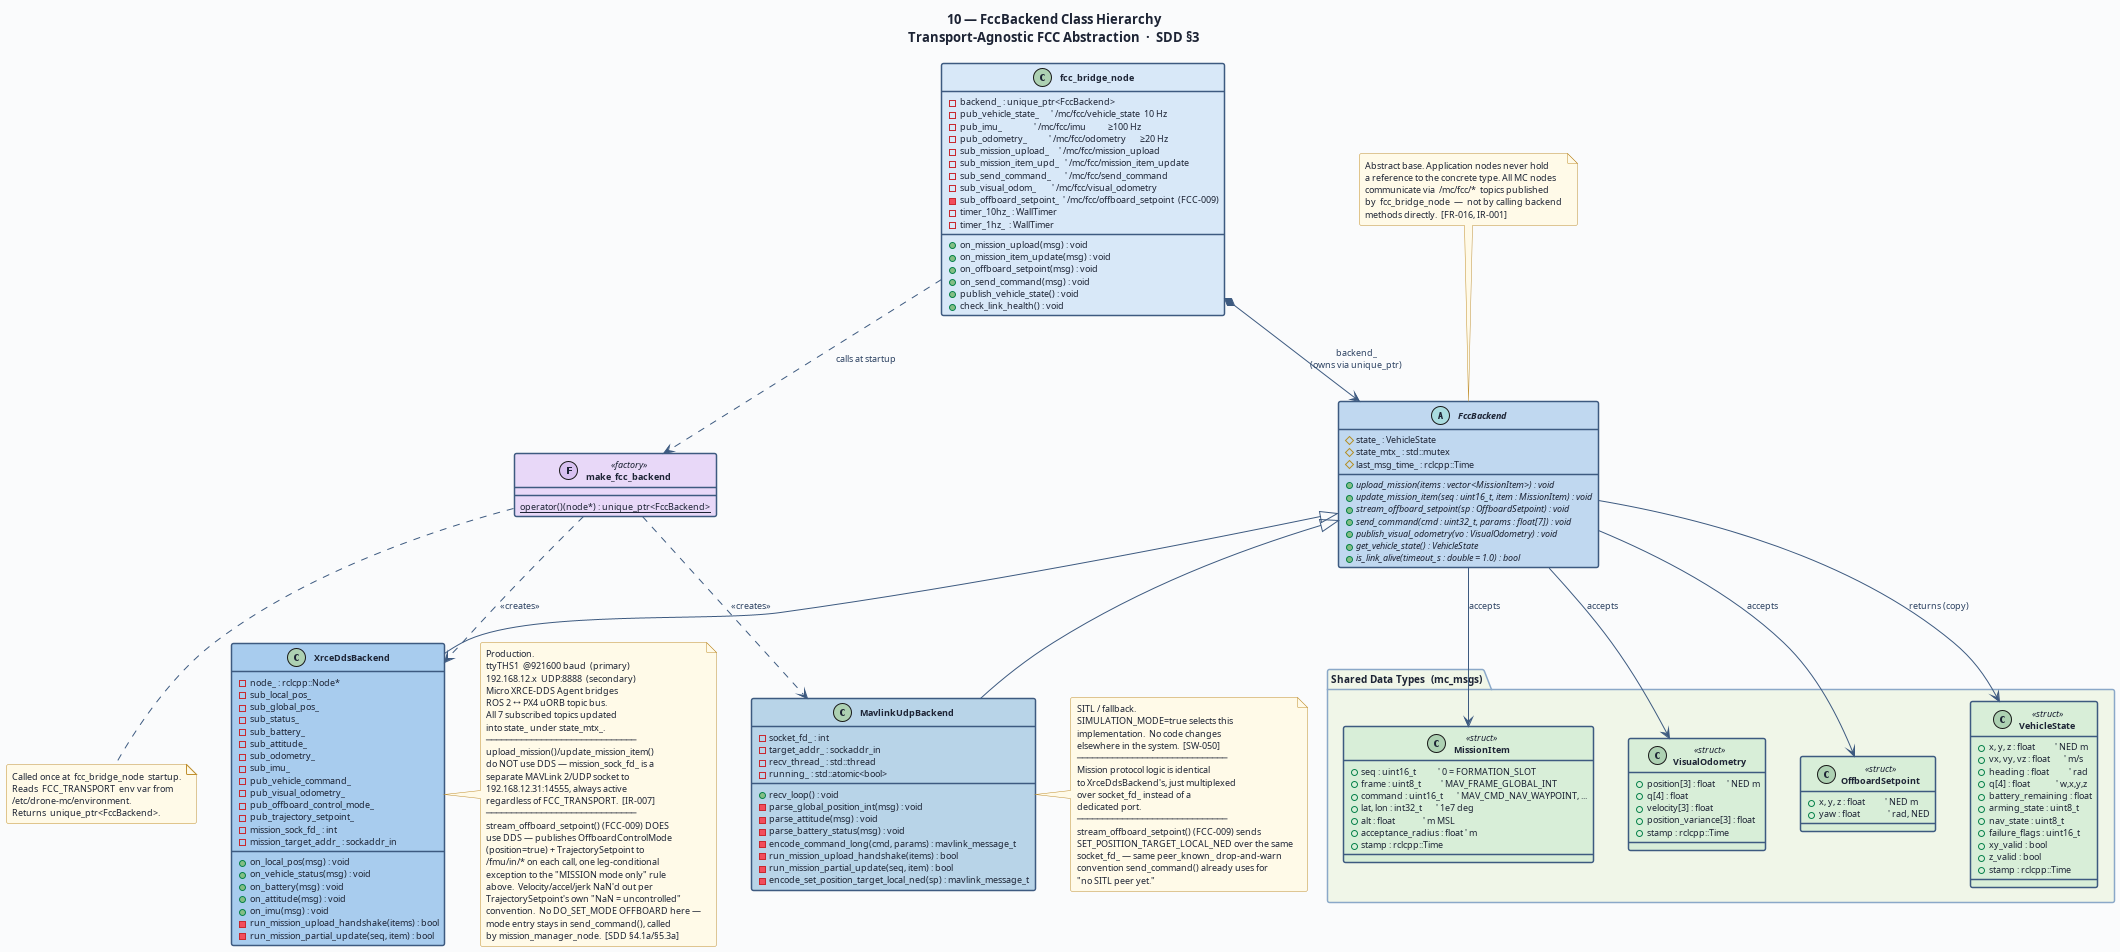

The diagram above was rendered by PlantUML. Its source (embedded in the PNG):
@startuml 10-sdd-fccbackend-class
' ─────────────────────────────────────────────────────────────
' Diagram 10: FccBackend Class Hierarchy
' SDD §3 — Transport-Agnostic FCC Abstraction
' MC-SDD-001
' ─────────────────────────────────────────────────────────────

title "10 — FccBackend Class Hierarchy\nTransport-Agnostic FCC Abstraction  ·  SDD §3"

skinparam BackgroundColor #FAFBFC
skinparam DefaultFontColor #1C2334
skinparam DefaultFontSize 10
skinparam TitleFontSize 13
skinparam TitleFontStyle bold
skinparam shadowing false
skinparam RoundCorner 4
skinparam ClassBorderThickness 1.5
skinparam ClassFontSize 10
skinparam ClassFontStyle bold
skinparam ClassAttributeFontSize 9
skinparam ClassBackgroundColor #F4F8FF
skinparam ClassBorderColor #3D5A80
skinparam ClassStereotypeFontSize 9
skinparam NoteBorderColor #C09030
skinparam NoteBackgroundColor #FFFAE8
skinparam NoteFontSize 9
skinparam ArrowColor #3D5A80
skinparam ArrowFontSize 9
skinparam ArrowFontColor #2A4060
skinparam PackageBorderColor #8AA8C8
skinparam PackageBackgroundColor #F0F4FA
skinparam PackageFontSize 10
skinparam PackageFontStyle bold

' ═══════════════════════════════════════════════════
' DATA TRANSFER OBJECTS
' ═══════════════════════════════════════════════════

package "Shared Data Types  (mc_msgs)" as TYPES #F0F6E8 {

  class VehicleState << struct >> #D8EED8 {
    + x, y, z : float          ' NED m
    + vx, vy, vz : float       ' m/s
    + heading : float          ' rad
    + q[4] : float             ' w,x,y,z
    + battery_remaining : float
    + arming_state : uint8_t
    + nav_state : uint8_t
    + failure_flags : uint16_t
    + xy_valid : bool
    + z_valid : bool
    + stamp : rclcpp::Time
  }

  class MissionItem << struct >> #D8EED8 {
    + seq : uint16_t           ' 0 = FORMATION_SLOT
    + frame : uint8_t          ' MAV_FRAME_GLOBAL_INT
    + command : uint16_t       ' MAV_CMD_NAV_WAYPOINT, ...
    + lat, lon : int32_t       ' 1e7 deg
    + alt : float              ' m MSL
    + acceptance_radius : float ' m
    + stamp : rclcpp::Time
  }

  class VisualOdometry << struct >> #D8EED8 {
    + position[3] : float      ' NED m
    + q[4] : float
    + velocity[3] : float
    + position_variance[3] : float
    + stamp : rclcpp::Time
  }

  class OffboardSetpoint << struct >> #D8EED8 {
    + x, y, z : float          ' NED m
    + yaw : float              ' rad, NED
  }
}

' ═══════════════════════════════════════════════════
' ABSTRACT BASE
' ═══════════════════════════════════════════════════

abstract class FccBackend #C0D8F0 {
  {abstract} + upload_mission(items : vector<MissionItem>) : void
  {abstract} + update_mission_item(seq : uint16_t, item : MissionItem) : void
  {abstract} + stream_offboard_setpoint(sp : OffboardSetpoint) : void
  {abstract} + send_command(cmd : uint32_t, params : float[7]) : void
  {abstract} + publish_visual_odometry(vo : VisualOdometry) : void
  {abstract} + get_vehicle_state() : VehicleState
  {abstract} + is_link_alive(timeout_s : double = 1.0) : bool
  # state_ : VehicleState
  # state_mtx_ : std::mutex
  # last_msg_time_ : rclcpp::Time
}

' ═══════════════════════════════════════════════════
' CONCRETE IMPLEMENTATIONS
' ═══════════════════════════════════════════════════

class XrceDdsBackend #A8CCEE {
  ' uXRCE-DDS transport — production
  - node_ : rclcpp::Node*
  ' Subscriptions  /fmu/out/  (uXRCE-DDS)
  - sub_local_pos_
  - sub_global_pos_
  - sub_status_
  - sub_battery_
  - sub_attitude_
  - sub_odometry_
  - sub_imu_
  ' Publishers  /fmu/in/  (uXRCE-DDS)
  - pub_vehicle_command_
  - pub_visual_odometry_
  ' FCC-009: OFFBOARD stream, published together on each
  ' stream_offboard_setpoint() call — no internal buffering
  - pub_offboard_control_mode_
  - pub_trajectory_setpoint_
  ' Mission protocol — MAVLink 2/UDP :14555, always 192.168.12.x
  ' (not DDS; stock PX4 has no DDS-writable mission topic, IR-007)
  - mission_sock_fd_ : int
  - mission_target_addr_ : sockaddr_in
  __
  + on_local_pos(msg) : void
  + on_vehicle_status(msg) : void
  + on_battery(msg) : void
  + on_attitude(msg) : void
  + on_imu(msg) : void
  - run_mission_upload_handshake(items) : bool
  - run_mission_partial_update(seq, item) : bool
}

class MavlinkUdpBackend #B8D4E8 {
  ' MAVLink UDP transport — SITL / fallback
  - socket_fd_ : int
  - target_addr_ : sockaddr_in
  - recv_thread_ : std::thread
  - running_ : std::atomic<bool>
  __
  + recv_loop() : void
  - parse_global_position_int(msg) : void
  - parse_attitude(msg) : void
  - parse_battery_status(msg) : void
  - encode_command_long(cmd, params) : mavlink_message_t
  - run_mission_upload_handshake(items) : bool
  - run_mission_partial_update(seq, item) : bool
  ' FCC-009: same peer_known_/drop-and-warn convention as send_command()
  - encode_set_position_target_local_ned(sp) : mavlink_message_t
}

' ═══════════════════════════════════════════════════
' FACTORY
' ═══════════════════════════════════════════════════

class make_fcc_backend << (F,#D8C0F0) factory >> #E8D8F8 {
  {static} operator()(node*) : unique_ptr<FccBackend>
  ' Reads FCC_TRANSPORT env var
  '  "xrce_dds"    → XrceDdsBackend
  '  "mavlink_udp" → MavlinkUdpBackend
}

' ═══════════════════════════════════════════════════
' OWNER NODE
' ═══════════════════════════════════════════════════

class fcc_bridge_node #D8E8F8 {
  - backend_ : unique_ptr<FccBackend>
  - pub_vehicle_state_      ' /mc/fcc/vehicle_state  10 Hz
  - pub_imu_                ' /mc/fcc/imu           ≥100 Hz
  - pub_odometry_           ' /mc/fcc/odometry       ≥20 Hz
  - sub_mission_upload_     ' /mc/fcc/mission_upload
  - sub_mission_item_upd_   ' /mc/fcc/mission_item_update
  - sub_send_command_       ' /mc/fcc/send_command
  - sub_visual_odom_        ' /mc/fcc/visual_odometry
  - sub_offboard_setpoint_  ' /mc/fcc/offboard_setpoint  (FCC-009)
  - timer_10hz_ : WallTimer
  - timer_1hz_  : WallTimer
  __
  + on_mission_upload(msg) : void
  + on_mission_item_update(msg) : void
  + on_offboard_setpoint(msg) : void
  + on_send_command(msg) : void
  + publish_vehicle_state() : void
  + check_link_health() : void
}

' ═══════════════════════════════════════════════════
' RELATIONSHIPS
' ═══════════════════════════════════════════════════

FccBackend <|-- XrceDdsBackend
FccBackend <|-- MavlinkUdpBackend

make_fcc_backend ..> XrceDdsBackend    : <<creates>>
make_fcc_backend ..> MavlinkUdpBackend : <<creates>>

fcc_bridge_node *--> FccBackend        : backend_\n(owns via unique_ptr)
fcc_bridge_node ..>  make_fcc_backend  : calls at startup

FccBackend --> VehicleState       : returns (copy)
FccBackend --> MissionItem        : accepts
FccBackend --> VisualOdometry     : accepts
FccBackend --> OffboardSetpoint   : accepts

' ═══════════════════════════════════════════════════
' NOTES
' ═══════════════════════════════════════════════════

note top of FccBackend
  Abstract base. Application nodes never hold
  a reference to the concrete type. All MC nodes
  communicate via  /mc/fcc/*  topics published
  by  fcc_bridge_node  —  not by calling backend
  methods directly.  [FR-016, IR-001]
end note

note right of XrceDdsBackend
  Production.
  ttyTHS1  @921600 baud  (primary)
  192.168.12.x  UDP:8888  (secondary)
  Micro XRCE-DDS Agent bridges
  ROS 2 ↔ PX4 uORB topic bus.
  All 7 subscribed topics updated
  into state_ under state_mtx_.
  ──────────────────────────────
  upload_mission()/update_mission_item()
  do NOT use DDS — mission_sock_fd_ is a
  separate MAVLink 2/UDP socket to
  192.168.12.31:14555, always active
  regardless of FCC_TRANSPORT.  [IR-007]
  ──────────────────────────────
  stream_offboard_setpoint() (FCC-009) DOES
  use DDS — publishes OffboardControlMode
  (position=true) + TrajectorySetpoint to
  /fmu/in/* on each call, one leg-conditional
  exception to the "MISSION mode only" rule
  above.  Velocity/accel/jerk NaN'd out per
  TrajectorySetpoint's own "NaN = uncontrolled"
  convention.  No DO_SET_MODE OFFBOARD here —
  mode entry stays in send_command(), called
  by mission_manager_node.  [SDD §4.1a/§5.3a]
end note

note right of MavlinkUdpBackend
  SITL / fallback.
  SIMULATION_MODE=true selects this
  implementation.  No code changes
  elsewhere in the system.  [SW-050]
  ──────────────────────────────
  Mission protocol logic is identical
  to XrceDdsBackend's, just multiplexed
  over socket_fd_ instead of a
  dedicated port.
  ──────────────────────────────
  stream_offboard_setpoint() (FCC-009) sends
  SET_POSITION_TARGET_LOCAL_NED over the same
  socket_fd_ — same peer_known_ drop-and-warn
  convention send_command() already uses for
  "no SITL peer yet."
end note

note bottom of make_fcc_backend
  Called once at  fcc_bridge_node  startup.
  Reads  FCC_TRANSPORT  env var from
  /etc/drone-mc/environment.
  Returns  unique_ptr<FccBackend>.
end note

@enduml